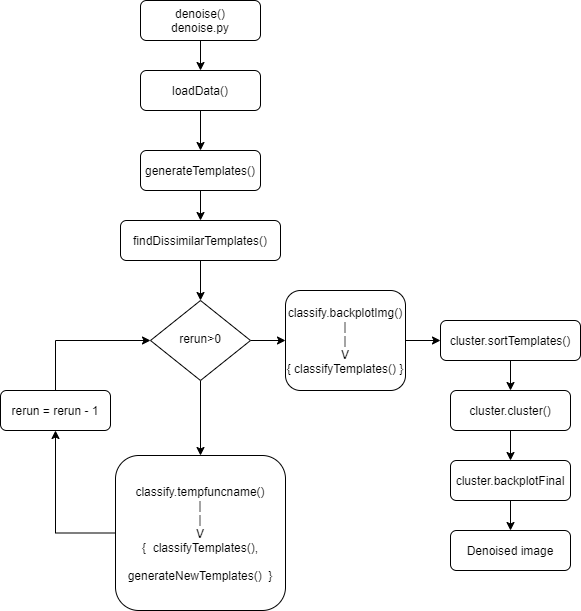

The diagram above was exported from draw.io. Its source (the exported page's mxGraphModel, read from the mxfile embedded in the PNG):
<mxGraphModel dx="1374" dy="772" grid="1" gridSize="10" guides="1" tooltips="1" connect="1" arrows="1" fold="1" page="1" pageScale="1" pageWidth="827" pageHeight="1169" math="0" shadow="0">
  <root>
    <mxCell id="WIyWlLk6GJQsqaUBKTNV-0" />
    <mxCell id="WIyWlLk6GJQsqaUBKTNV-1" parent="WIyWlLk6GJQsqaUBKTNV-0" />
    <mxCell id="gwxbLMQ76e30RAUr0Kx_-9" style="edgeStyle=orthogonalEdgeStyle;rounded=0;orthogonalLoop=1;jettySize=auto;html=1;entryX=0.5;entryY=0;entryDx=0;entryDy=0;" edge="1" parent="WIyWlLk6GJQsqaUBKTNV-1" source="WIyWlLk6GJQsqaUBKTNV-3" target="gwxbLMQ76e30RAUr0Kx_-0">
      <mxGeometry relative="1" as="geometry" />
    </mxCell>
    <mxCell id="WIyWlLk6GJQsqaUBKTNV-3" value="denoise()&lt;br&gt;denoise.py" style="rounded=1;whiteSpace=wrap;html=1;fontSize=12;glass=0;strokeWidth=1;shadow=0;" parent="WIyWlLk6GJQsqaUBKTNV-1" vertex="1">
      <mxGeometry x="140" y="30" width="120" height="40" as="geometry" />
    </mxCell>
    <mxCell id="gwxbLMQ76e30RAUr0Kx_-30" style="edgeStyle=orthogonalEdgeStyle;rounded=0;orthogonalLoop=1;jettySize=auto;html=1;entryX=0.5;entryY=0;entryDx=0;entryDy=0;" edge="1" parent="WIyWlLk6GJQsqaUBKTNV-1" source="WIyWlLk6GJQsqaUBKTNV-7" target="gwxbLMQ76e30RAUr0Kx_-29">
      <mxGeometry relative="1" as="geometry" />
    </mxCell>
    <mxCell id="WIyWlLk6GJQsqaUBKTNV-7" value="cluster.backplotFinal" style="rounded=1;whiteSpace=wrap;html=1;fontSize=12;glass=0;strokeWidth=1;shadow=0;" parent="WIyWlLk6GJQsqaUBKTNV-1" vertex="1">
      <mxGeometry x="450" y="490" width="120" height="40" as="geometry" />
    </mxCell>
    <mxCell id="gwxbLMQ76e30RAUr0Kx_-27" style="edgeStyle=orthogonalEdgeStyle;rounded=0;orthogonalLoop=1;jettySize=auto;html=1;entryX=0.5;entryY=0;entryDx=0;entryDy=0;" edge="1" parent="WIyWlLk6GJQsqaUBKTNV-1" source="WIyWlLk6GJQsqaUBKTNV-11" target="WIyWlLk6GJQsqaUBKTNV-12">
      <mxGeometry relative="1" as="geometry" />
    </mxCell>
    <mxCell id="WIyWlLk6GJQsqaUBKTNV-11" value="cluster.sortTemplates()" style="rounded=1;whiteSpace=wrap;html=1;fontSize=12;glass=0;strokeWidth=1;shadow=0;" parent="WIyWlLk6GJQsqaUBKTNV-1" vertex="1">
      <mxGeometry x="440" y="350" width="140" height="40" as="geometry" />
    </mxCell>
    <mxCell id="gwxbLMQ76e30RAUr0Kx_-28" style="edgeStyle=orthogonalEdgeStyle;rounded=0;orthogonalLoop=1;jettySize=auto;html=1;entryX=0.5;entryY=0;entryDx=0;entryDy=0;" edge="1" parent="WIyWlLk6GJQsqaUBKTNV-1" source="WIyWlLk6GJQsqaUBKTNV-12" target="WIyWlLk6GJQsqaUBKTNV-7">
      <mxGeometry relative="1" as="geometry" />
    </mxCell>
    <mxCell id="WIyWlLk6GJQsqaUBKTNV-12" value="cluster.cluster()" style="rounded=1;whiteSpace=wrap;html=1;fontSize=12;glass=0;strokeWidth=1;shadow=0;" parent="WIyWlLk6GJQsqaUBKTNV-1" vertex="1">
      <mxGeometry x="450" y="420" width="120" height="40" as="geometry" />
    </mxCell>
    <mxCell id="gwxbLMQ76e30RAUr0Kx_-10" style="edgeStyle=orthogonalEdgeStyle;rounded=0;orthogonalLoop=1;jettySize=auto;html=1;entryX=0.5;entryY=0;entryDx=0;entryDy=0;" edge="1" parent="WIyWlLk6GJQsqaUBKTNV-1" source="gwxbLMQ76e30RAUr0Kx_-0" target="gwxbLMQ76e30RAUr0Kx_-1">
      <mxGeometry relative="1" as="geometry" />
    </mxCell>
    <mxCell id="gwxbLMQ76e30RAUr0Kx_-0" value="loadData()" style="rounded=1;whiteSpace=wrap;html=1;fontSize=12;glass=0;strokeWidth=1;shadow=0;" vertex="1" parent="WIyWlLk6GJQsqaUBKTNV-1">
      <mxGeometry x="140" y="100" width="120" height="40" as="geometry" />
    </mxCell>
    <mxCell id="gwxbLMQ76e30RAUr0Kx_-11" style="edgeStyle=orthogonalEdgeStyle;rounded=0;orthogonalLoop=1;jettySize=auto;html=1;entryX=0.5;entryY=0;entryDx=0;entryDy=0;" edge="1" parent="WIyWlLk6GJQsqaUBKTNV-1" source="gwxbLMQ76e30RAUr0Kx_-1" target="gwxbLMQ76e30RAUr0Kx_-2">
      <mxGeometry relative="1" as="geometry" />
    </mxCell>
    <mxCell id="gwxbLMQ76e30RAUr0Kx_-1" value="generateTemplates()" style="rounded=1;whiteSpace=wrap;html=1;fontSize=12;glass=0;strokeWidth=1;shadow=0;" vertex="1" parent="WIyWlLk6GJQsqaUBKTNV-1">
      <mxGeometry x="140" y="180" width="120" height="40" as="geometry" />
    </mxCell>
    <mxCell id="gwxbLMQ76e30RAUr0Kx_-12" style="edgeStyle=orthogonalEdgeStyle;rounded=0;orthogonalLoop=1;jettySize=auto;html=1;entryX=0.5;entryY=0;entryDx=0;entryDy=0;" edge="1" parent="WIyWlLk6GJQsqaUBKTNV-1" source="gwxbLMQ76e30RAUr0Kx_-2" target="gwxbLMQ76e30RAUr0Kx_-3">
      <mxGeometry relative="1" as="geometry" />
    </mxCell>
    <mxCell id="gwxbLMQ76e30RAUr0Kx_-2" value="findDissimilarTemplates()" style="rounded=1;whiteSpace=wrap;html=1;fontSize=12;glass=0;strokeWidth=1;shadow=0;" vertex="1" parent="WIyWlLk6GJQsqaUBKTNV-1">
      <mxGeometry x="120" y="250" width="160" height="40" as="geometry" />
    </mxCell>
    <mxCell id="gwxbLMQ76e30RAUr0Kx_-17" style="edgeStyle=orthogonalEdgeStyle;rounded=0;orthogonalLoop=1;jettySize=auto;html=1;entryX=0.5;entryY=0;entryDx=0;entryDy=0;" edge="1" parent="WIyWlLk6GJQsqaUBKTNV-1" source="gwxbLMQ76e30RAUr0Kx_-3" target="gwxbLMQ76e30RAUr0Kx_-4">
      <mxGeometry relative="1" as="geometry" />
    </mxCell>
    <mxCell id="gwxbLMQ76e30RAUr0Kx_-25" style="edgeStyle=orthogonalEdgeStyle;rounded=0;orthogonalLoop=1;jettySize=auto;html=1;entryX=0;entryY=0.5;entryDx=0;entryDy=0;" edge="1" parent="WIyWlLk6GJQsqaUBKTNV-1" source="gwxbLMQ76e30RAUr0Kx_-3" target="gwxbLMQ76e30RAUr0Kx_-24">
      <mxGeometry relative="1" as="geometry" />
    </mxCell>
    <mxCell id="gwxbLMQ76e30RAUr0Kx_-3" value="rerun&amp;gt;0" style="rhombus;whiteSpace=wrap;html=1;shadow=0;fontFamily=Helvetica;fontSize=12;align=center;strokeWidth=1;spacing=6;spacingTop=-4;" vertex="1" parent="WIyWlLk6GJQsqaUBKTNV-1">
      <mxGeometry x="150" y="330" width="100" height="80" as="geometry" />
    </mxCell>
    <mxCell id="gwxbLMQ76e30RAUr0Kx_-21" style="edgeStyle=orthogonalEdgeStyle;rounded=0;orthogonalLoop=1;jettySize=auto;html=1;entryX=0.5;entryY=1;entryDx=0;entryDy=0;" edge="1" parent="WIyWlLk6GJQsqaUBKTNV-1" source="gwxbLMQ76e30RAUr0Kx_-4" target="gwxbLMQ76e30RAUr0Kx_-14">
      <mxGeometry relative="1" as="geometry" />
    </mxCell>
    <mxCell id="gwxbLMQ76e30RAUr0Kx_-4" value="classify.tempfuncname()&lt;br&gt;|&lt;br&gt;|&lt;br&gt;V&lt;br&gt;{&amp;nbsp; classifyTemplates(),&lt;br&gt;&lt;br&gt;generateNewTemplates()&amp;nbsp; }" style="rounded=1;whiteSpace=wrap;html=1;fontSize=12;glass=0;strokeWidth=1;shadow=0;" vertex="1" parent="WIyWlLk6GJQsqaUBKTNV-1">
      <mxGeometry x="115" y="485" width="170" height="155" as="geometry" />
    </mxCell>
    <mxCell id="gwxbLMQ76e30RAUr0Kx_-23" style="edgeStyle=orthogonalEdgeStyle;rounded=0;orthogonalLoop=1;jettySize=auto;html=1;entryX=0;entryY=0.5;entryDx=0;entryDy=0;" edge="1" parent="WIyWlLk6GJQsqaUBKTNV-1" source="gwxbLMQ76e30RAUr0Kx_-14" target="gwxbLMQ76e30RAUr0Kx_-3">
      <mxGeometry relative="1" as="geometry">
        <Array as="points">
          <mxPoint x="55" y="370" />
        </Array>
      </mxGeometry>
    </mxCell>
    <mxCell id="gwxbLMQ76e30RAUr0Kx_-14" value="rerun = rerun - 1" style="rounded=1;whiteSpace=wrap;html=1;fontSize=12;glass=0;strokeWidth=1;shadow=0;" vertex="1" parent="WIyWlLk6GJQsqaUBKTNV-1">
      <mxGeometry y="420" width="110" height="40" as="geometry" />
    </mxCell>
    <mxCell id="gwxbLMQ76e30RAUr0Kx_-26" style="edgeStyle=orthogonalEdgeStyle;rounded=0;orthogonalLoop=1;jettySize=auto;html=1;entryX=0;entryY=0.5;entryDx=0;entryDy=0;" edge="1" parent="WIyWlLk6GJQsqaUBKTNV-1" source="gwxbLMQ76e30RAUr0Kx_-24" target="WIyWlLk6GJQsqaUBKTNV-11">
      <mxGeometry relative="1" as="geometry" />
    </mxCell>
    <mxCell id="gwxbLMQ76e30RAUr0Kx_-24" value="classify.backplotImg()&lt;br&gt;|&lt;br&gt;|&lt;br&gt;V&lt;br&gt;{ classifyTemplates() }" style="rounded=1;whiteSpace=wrap;html=1;fontSize=12;glass=0;strokeWidth=1;shadow=0;" vertex="1" parent="WIyWlLk6GJQsqaUBKTNV-1">
      <mxGeometry x="285" y="320" width="120" height="100" as="geometry" />
    </mxCell>
    <mxCell id="gwxbLMQ76e30RAUr0Kx_-29" value="Denoised image" style="rounded=1;whiteSpace=wrap;html=1;fontSize=12;glass=0;strokeWidth=1;shadow=0;" vertex="1" parent="WIyWlLk6GJQsqaUBKTNV-1">
      <mxGeometry x="450" y="560" width="120" height="40" as="geometry" />
    </mxCell>
  </root>
</mxGraphModel>